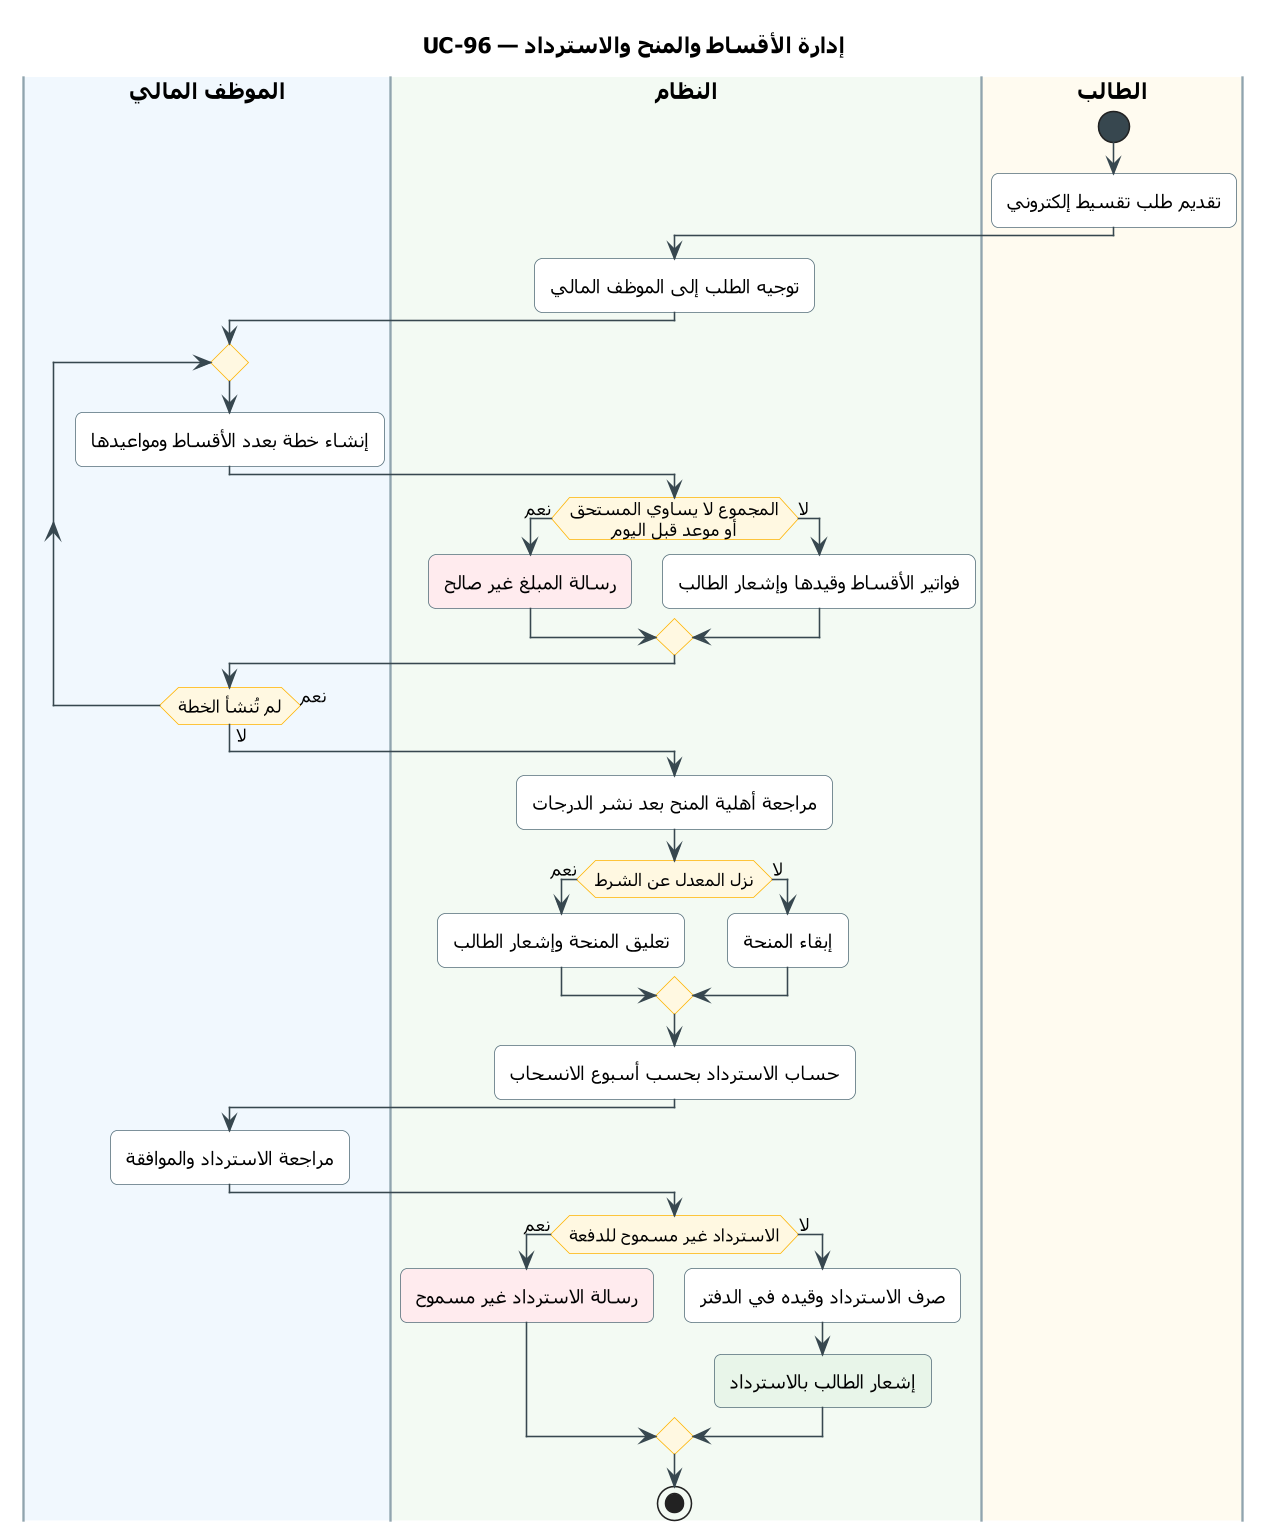

The diagram above was rendered by PlantUML. Its source (embedded in the PNG):
@startuml UC-96
skinparam dpi 150
' ===== النمط الموحّد (انسخه مع المخطط) =====
skinparam defaultFontName Tahoma
skinparam shadowing false
skinparam roundcorner 10
skinparam defaultTextAlignment center
skinparam ArrowColor #37474F
skinparam ActivityBackgroundColor #FFFFFF
skinparam ActivityBorderColor #546E7A
skinparam ActivityDiamondBackgroundColor #FFF8E1
skinparam ActivityDiamondBorderColor #FFB300
skinparam ActivityStartColor #37474F
skinparam ActivityEndColor #37474F
skinparam ActivityBarColor #37474F
skinparam NoteBackgroundColor #FFF8E1
skinparam NoteBorderColor #FFB300
skinparam SwimlaneBorderColor #90A4AE
skinparam SwimlaneTitleFontSize 14
skinparam SwimlaneTitleFontStyle bold
' ===== المخطط =====
title UC-96 — إدارة الأقساط والمنح والاسترداد

|#F1F8FE|الموظف المالي|
|#F3FAF3|النظام|
|#FFFBF0|الطالب|
|الطالب|
start
:تقديم طلب تقسيط إلكتروني;
|النظام|
:توجيه الطلب إلى الموظف المالي;
|الموظف المالي|
repeat
  :إنشاء خطة بعدد الأقساط ومواعيدها;
  |النظام|
  if (المجموع لا يساوي المستحق\nأو موعد قبل اليوم) then (نعم)
    #FFEBEE:رسالة المبلغ غير صالح;
  else (لا)
    :فواتير الأقساط وقيدها وإشعار الطالب;
  endif
  |الموظف المالي|
repeat while (لم تُنشأ الخطة) is (نعم) not (لا)
|النظام|
:مراجعة أهلية المنح بعد نشر الدرجات;
if (نزل المعدل عن الشرط) then (نعم)
  :تعليق المنحة وإشعار الطالب;
else (لا)
  :إبقاء المنحة;
endif
:حساب الاسترداد بحسب أسبوع الانسحاب;
|الموظف المالي|
:مراجعة الاسترداد والموافقة;
|النظام|
if (الاسترداد غير مسموح للدفعة) then (نعم)
  #FFEBEE:رسالة الاسترداد غير مسموح;
else (لا)
  :صرف الاسترداد وقيده في الدفتر;
  #E8F5E9:إشعار الطالب بالاسترداد;
endif
stop
@enduml